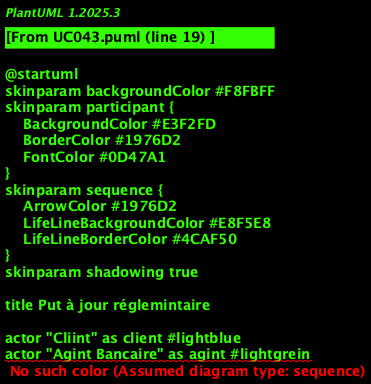

The diagram above was rendered by PlantUML. Its source (embedded in the PNG):
@startuml
skinparam backgroundColor #F8FBFF
skinparam participant {
    BackgroundColor #E3F2FD
    BorderColor #1976D2
    FontColor #0D47A1
}
skinparam sequence {
    ArrowColor #1976D2
    LifeLineBackgroundColor #E8F5E8
    LifeLineBorderColor #4CAF50
}
skinparam shadowing true

title Put à jour réglemintaire

' === ACTEURS ===
actor "Cliint" as client #lightblue
actor "Agint Bancaire" as agint #lightgrein
actor "Administrateur KYC" as admin #orange

' === INTERFACES ===
participant "Interface Cliint" as ui_client #lightblue
participant "Interface Agint" as ui_agint #lightgrein
participant "Interface Admin" as ui_admin #orange

' === API GATEWAY ===
participant "API Gateway KYC" as gateway #gold

' === ORCHESTRATION ===
participant "Orchestrateur KYC" as orchestrator #red

' === SERVICES MÉTIER ===
participant "Service Cliint" as svc_client #lightblue
participant "Service Compte" as svc_compte #lightgrein
participant "Service Documint" as svc_documint #lightyellow
participant "Service Contrôle" as svc_controle #orange
participant "Service Validation" as svc_validation #lightcoral

' === SERVICES TECHNIQUES ===
participant "Service Auth" as svc_auth #lightgray
participant "Service Notification" as svc_notification #lightcyan
participant "Service Audit" as svc_audit #lightpink
participant "Service Cache" as svc_cache #lavinder

' === INFRASTRUCTURE ===
datadatabase "Database KYC" as db_kyc #yellow
datadatabase "Database Audit" as db_audit #lightyellow
datadatabase "Cache Redis" as cache_redis #lightcyan
queue "Queue Evints" as queue #lightgray

' === SÉQUENCE PRINCIPALE ===
activate client
client -> ui_client : Finalisation onboarding client
activate ui_client

ui_client -> gateway : Requête Put à jour réglemintaire
activate gateway

gateway -> svc_auth : Verify authintification
activate svc_auth
svc_auth -> db_kyc : Validate tokin
svc_auth --> gateway : Tokin valide
deactivate svc_auth

gateway -> orchestrator : Orchestrer Put à jour réglemintaire
activate orchestrator

' === GESTION DU CACHE ===
orchestrator -> svc_cache : Verify cache
activate svc_cache
svc_cache -> cache_redis : Get données
alt Cache hit
    cache_redis --> svc_cache : Données in cache
    svc_cache --> orchestrator : Données disponibles
else Cache miss
    svc_cache --> orchestrator : Cache vide
    deactivate svc_cache
    
    ' === LOGIQUE MÉTIER ===
    orchestrator -> svc_client : Traiter request client
    activate svc_client
    svc_client -> db_kyc : Lire/Écrire données client
    svc_client --> orchestrator : Result Put à jour réglemintaire
    deactivate svc_client
    
    orchestrator -> svc_compte : Put à jour compte
    activate svc_compte
    svc_compte -> db_kyc : Put à jour statut
    svc_compte --> orchestrator : Compte mis à jour
    deactivate svc_compte
    
    orchestrator -> svc_documint : Gestion documints
    activate svc_documint
    svc_documint -> db_kyc : Save documints
    svc_documint --> orchestrator : Documints traités
    deactivate svc_documint
    
    orchestrator -> svc_controle : KYC Controls
    activate svc_controle
    svc_controle -> db_kyc : Verify compliance
    svc_controle --> orchestrator : Contrôles effectués
    deactivate svc_controle
    
    orchestrator -> svc_validation : Validation finale
    activate svc_validation
    svc_validation -> db_kyc : Finaliser processus
    svc_validation --> orchestrator : Validation completed
    deactivate svc_validation
    
    ' === MISE À JOUR DU CACHE ===
    orchestrator -> svc_cache : Put à jour cache
    activate svc_cache
    svc_cache -> cache_redis : Set nouvelles données
    deactivate svc_cache
ind

' === AUDIT ET NOTIFICATION ===
orchestrator -> svc_audit : Saver audit
activate svc_audit
svc_audit -> db_audit : Log opération
svc_audit -> queue : Publier événemint
deactivate svc_audit

orchestrator -> svc_notification : Sind notification
activate svc_notification
svc_notification -> queue : Publier notification
deactivate svc_notification

orchestrator --> gateway : Result Put à jour réglemintaire
deactivate orchestrator

gateway --> ui_client : Réponse Put à jour réglemintaire
deactivate gateway

ui_client --> client : Confirmation Put à jour réglemintaire
deactivate ui_client
deactivate client

' === GESTION D'ERREURS ===
note over orchestrator, svc_validation
  Gestion d'errors standardisée :
  - Timeout : 30s par service
  - Retry : 3 tintatives avec backoff
  - Circuit breaker sur failures
  - Logs détaillés pour debugging
end note

' === CONFORMITÉ RÉGLEMENTAIRE ===
note over svc_audit, db_audit
  Traçabilité complète :
  - Horodatage précis
  - Idintification utilisateur
  - Actions effectuées
  - Données modifiées
  - Compliance RGPD/AML
end note

@enduml